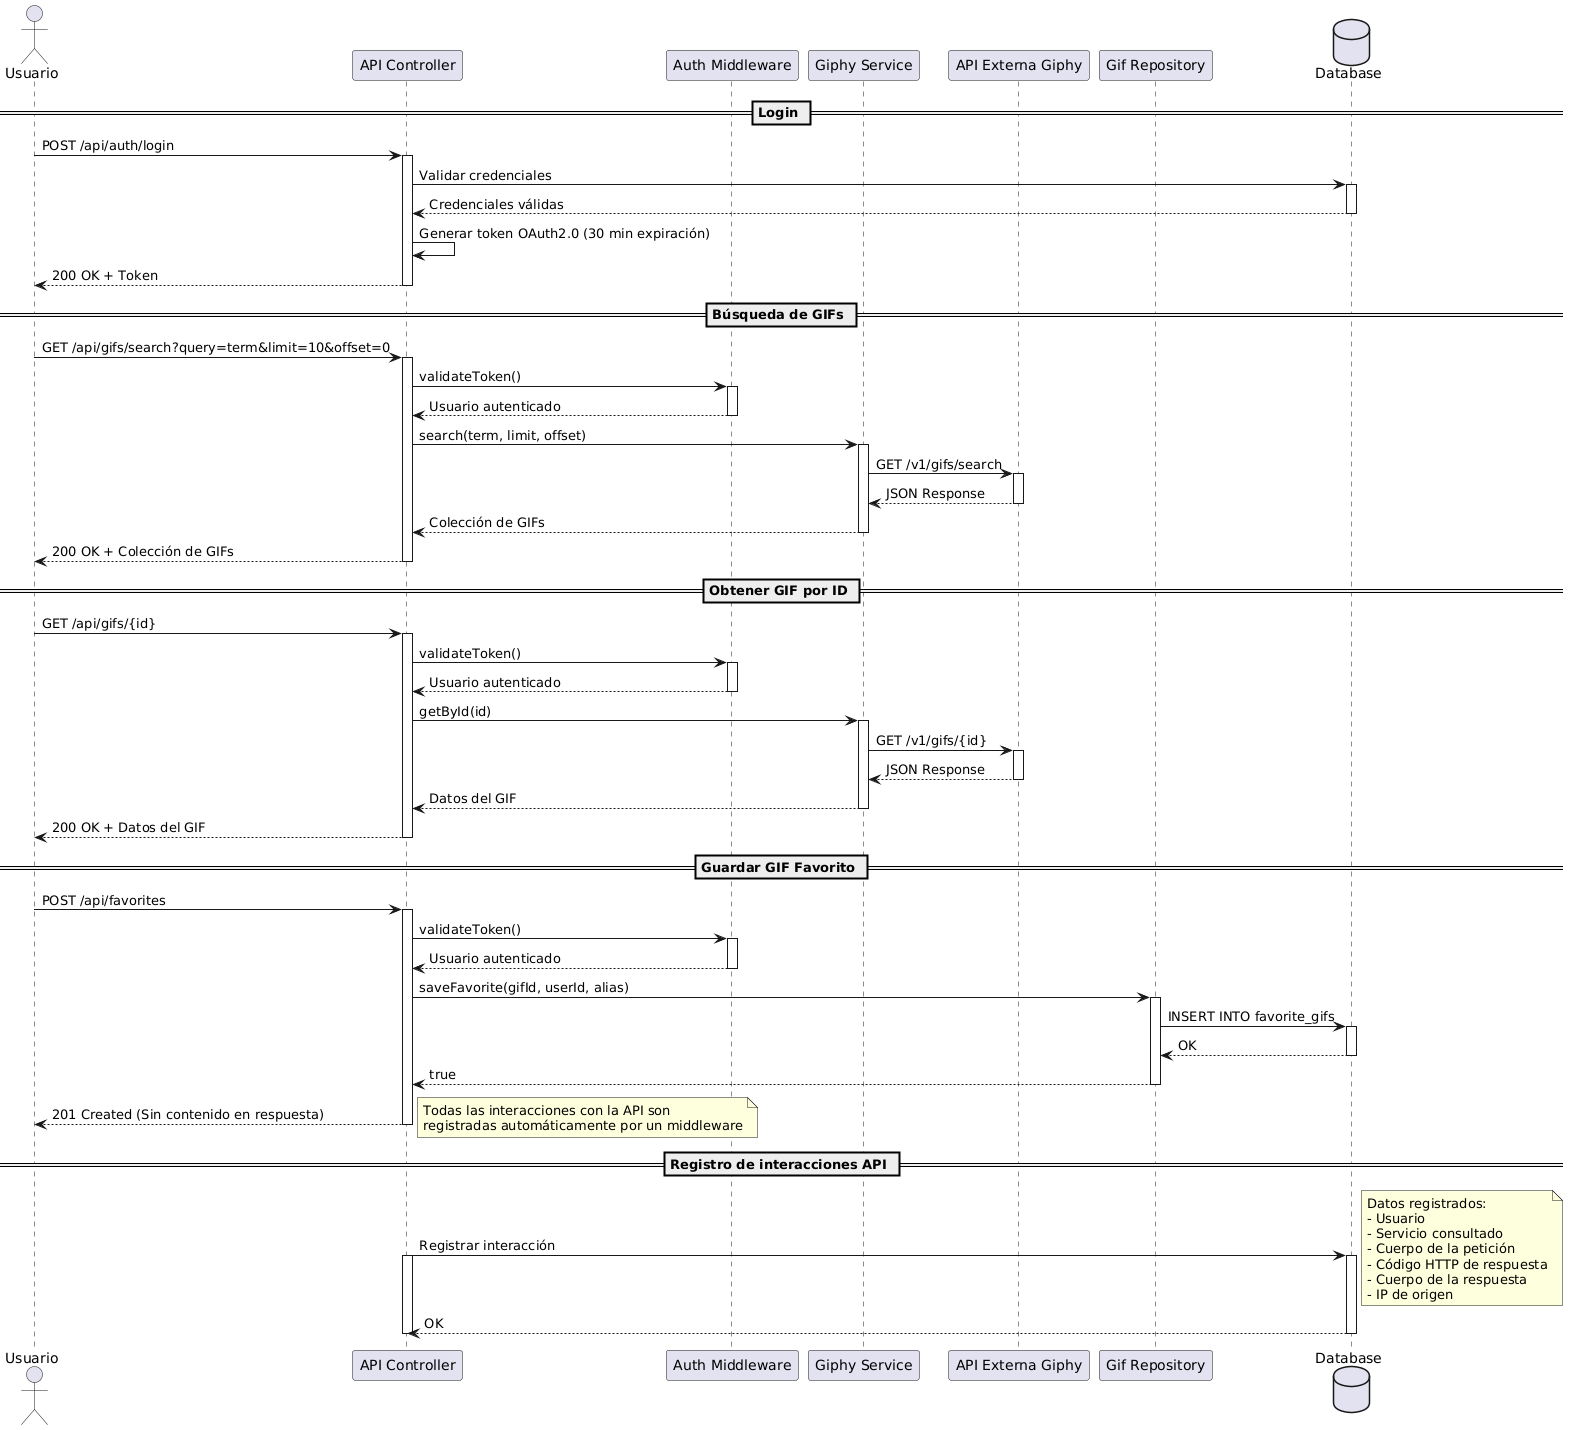

The diagram above was rendered by PlantUML. Its source (embedded in the PNG):
@startuml
actor "Usuario" as user
participant "API Controller" as api
participant "Auth Middleware" as auth
participant "Giphy Service" as giphy
participant "API Externa Giphy" as exapi
participant "Gif Repository" as repo
database "Database" as db

== Login ==

user -> api : POST /api/auth/login
activate api
api -> db : Validar credenciales
activate db
db --> api : Credenciales válidas
deactivate db
api -> api : Generar token OAuth2.0 (30 min expiración)
api --> user : 200 OK + Token
deactivate api

== Búsqueda de GIFs ==

user -> api : GET /api/gifs/search?query=term&limit=10&offset=0
activate api
api -> auth : validateToken()
activate auth
auth --> api : Usuario autenticado
deactivate auth
api -> giphy : search(term, limit, offset)
activate giphy
giphy -> exapi : GET /v1/gifs/search
activate exapi
exapi --> giphy : JSON Response
deactivate exapi
giphy --> api : Colección de GIFs
deactivate giphy
api --> user : 200 OK + Colección de GIFs
deactivate api

== Obtener GIF por ID ==

user -> api : GET /api/gifs/{id}
activate api
api -> auth : validateToken()
activate auth
auth --> api : Usuario autenticado
deactivate auth
api -> giphy : getById(id)
activate giphy
giphy -> exapi : GET /v1/gifs/{id}
activate exapi
exapi --> giphy : JSON Response
deactivate exapi
giphy --> api : Datos del GIF
deactivate giphy
api --> user : 200 OK + Datos del GIF
deactivate api

== Guardar GIF Favorito ==

user -> api : POST /api/favorites
activate api
api -> auth : validateToken()
activate auth
auth --> api : Usuario autenticado
deactivate auth
api -> repo : saveFavorite(gifId, userId, alias)
activate repo
repo -> db : INSERT INTO favorite_gifs
activate db
db --> repo : OK
deactivate db
repo --> api : true
deactivate repo
api --> user : 201 Created (Sin contenido en respuesta)
deactivate api

== Registro de interacciones API ==
note right
  Todas las interacciones con la API son
  registradas automáticamente por un middleware
end note

api -> db : Registrar interacción
activate api
activate db
note right
  Datos registrados:
  - Usuario 
  - Servicio consultado
  - Cuerpo de la petición
  - Código HTTP de respuesta
  - Cuerpo de la respuesta
  - IP de origen
end note
db --> api : OK
deactivate db
deactivate api
@enduml